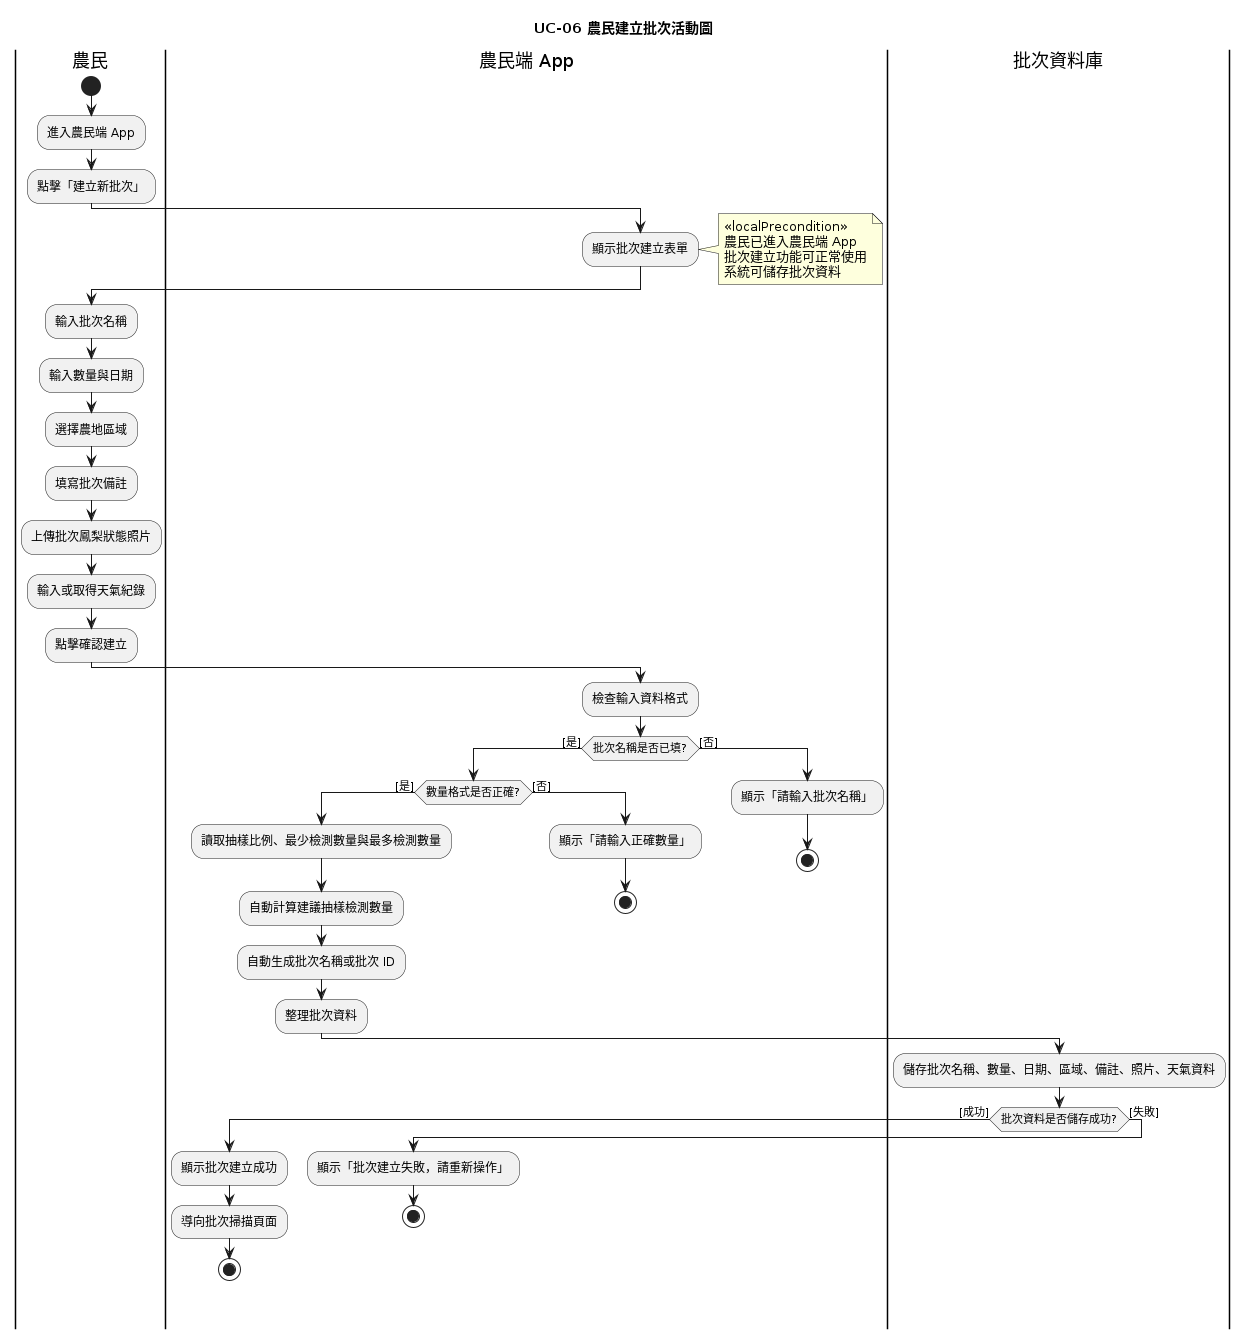

The diagram above was rendered by PlantUML. Its source (embedded in the PNG):
@startuml
title UC-06 農民建立批次活動圖

|農民|
start
:進入農民端 App;
:點擊「建立新批次」;

|農民端 App|
:顯示批次建立表單;

note right
<<localPrecondition>>
農民已進入農民端 App
批次建立功能可正常使用
系統可儲存批次資料
end note

|農民|
:輸入批次名稱;
:輸入數量與日期;
:選擇農地區域;
:填寫批次備註;
:上傳批次鳳梨狀態照片;
:輸入或取得天氣紀錄;
:點擊確認建立;

|農民端 App|
:檢查輸入資料格式;

if (批次名稱是否已填?) then ([是])
  if (數量格式是否正確?) then ([是])
    :讀取抽樣比例、最少檢測數量與最多檢測數量;
    :自動計算建議抽樣檢測數量;
    :自動生成批次名稱或批次 ID;
    :整理批次資料;

    |批次資料庫|
    :儲存批次名稱、數量、日期、區域、備註、照片、天氣資料;

    if (批次資料是否儲存成功?) then ([成功])
      |農民端 App|
      :顯示批次建立成功;
      :導向批次掃描頁面;
      stop
    else ([失敗])
      |農民端 App|
      :顯示「批次建立失敗，請重新操作」;
      stop
    endif

  else ([否])
    :顯示「請輸入正確數量」;
    stop
  endif

else ([否])
  :顯示「請輸入批次名稱」;
  stop
endif
@enduml